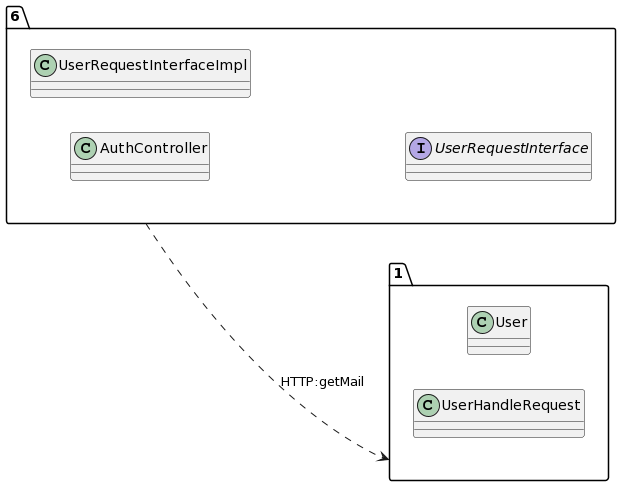

The diagram above was rendered by PlantUML. Its source (embedded in the PNG):
@startuml
allow_mixing
left to right direction
package "6"{
class AuthController
class UserRequestInterfaceImpl
interface UserRequestInterface

}
package "1"{
class User
class UserHandleRequest

}
"6" ..> "1":HTTP:getMail
@enduml